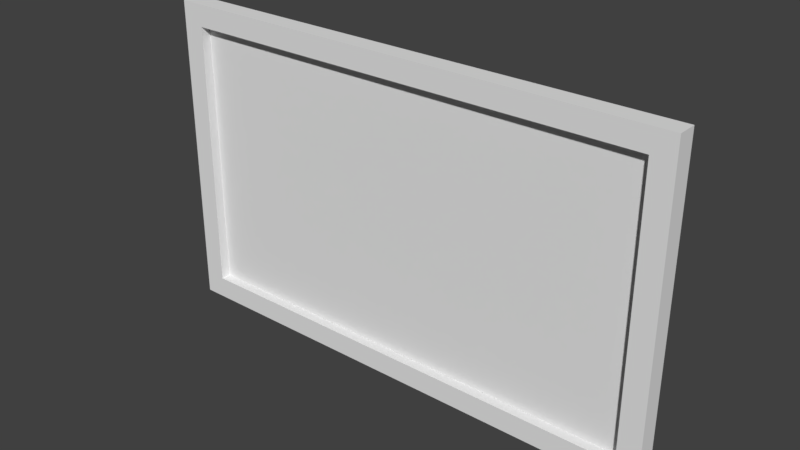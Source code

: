 # Source: StoreWindow.blend  (saved by Blender 2.79.0; exported with 4.5.12 LTS)
import bpy
from mathutils import Matrix  # noqa: F401  (used for matrix-valued properties, if any)

bpy.ops.wm.read_factory_settings(use_empty=True)
scene = bpy.context.scene
scene.name = 'Scene'

# ---- collections
col_collection_1 = bpy.data.collections.new('Collection 1'); scene.collection.children.link(col_collection_1)

# ---- materials (node trees are filled in below, after node groups)
mat_all = bpy.data.materials.new('All')
mat_all.alpha_threshold = 0.0
mat_all.use_transparent_shadow = False
mat_all.roughness = 0.5
mat_all.line_color = (0.0, 0.0, 0.0, 1.0)
mat_detail = bpy.data.materials.new('Detail')
mat_detail.alpha_threshold = 0.0
mat_detail.use_transparent_shadow = False
mat_detail.roughness = 0.5

# ---- material node trees

# ---- world
world_world = bpy.data.worlds.new('World'); scene.world = world_world
world_world.color = (0.05088, 0.05088, 0.05088)
world_world.use_sun_shadow = False
world_world.sun_shadow_jitter_overblur = 0.0
world_world.cycles.sampling_method = 'MANUAL'

# ---- meshes
me_cube = bpy.data.meshes.new('Cube')
me_cube.from_pydata([(1.3, 0.05, 5.96e-08), (1.3, -0.05, 5.96e-08), (-1.3, -0.05, 5.96e-08), (-1.3, 0.05, 5.96e-08), (1.3, 0.05, 1.6), (1.3, -0.05, 1.6), (-1.3, -0.05, 1.6), (-1.3, 0.05, 1.6), (1.189, -0.05, 0.1111), (-1.189, -0.05, 0.1111), (1.189, -0.05, 1.489), (-1.189, -0.05, 1.489), (1.189, 1.788e-08, 0.1111), (-1.189, 2.682e-08, 0.1111), (1.189, -5.96e-09, 1.489), (-1.189, 3.278e-08, 1.489)], [], [(0, 1, 2, 3), (4, 7, 6, 5), (0, 4, 5, 1), (2, 1, 8, 9), (2, 6, 7, 3), (4, 0, 3, 7), (11, 9, 13, 15), (5, 6, 11, 10), (6, 2, 9, 11), (1, 5, 10, 8), (12, 14, 15, 13), (9, 8, 12, 13), (10, 11, 15, 14), (8, 10, 14, 12)])
me_cube.polygons.foreach_set('material_index', [0, 0, 0, 0, 0, 0, 0, 0, 0, 0, 1, 0, 0, 0])
_uv = me_cube.uv_layers.new(name='UVMap')
_uv.uv.foreach_set('vector', [0.6911, 0.5083, 0.724, 0.5413, 0.0543, 0.5392, 0.08799, 0.5073, 0.7046, 0.08644, 0.1015, 0.08297, 0.06841, 0.0505, 0.7382, 0.054, 0.6911, 0.5083, 0.7046, 0.08644, 0.7382, 0.054, 0.724, 0.5413, 0.0543, 0.5392, 0.724, 0.5413, 0.765, 0.5758, 0.01727, 0.5773, 0.0543, 0.5392, 0.06841, 0.0505, 0.1015, 0.08297, 0.08799, 0.5073, 0.7046, 0.08644, 0.6911, 0.5083, 0.08799, 0.5073, 0.1015, 0.08297, 0.02728, 0.01587, 0.01727, 0.5773, 0.0001185, 0.5915, 0.01236, 0.0001185, 0.7382, 0.054, 0.06841, 0.0505, 0.02728, 0.01587, 0.7751, 0.01596, 0.06841, 0.0505, 0.0543, 0.5392, 0.01727, 0.5773, 0.02728, 0.01587, 0.724, 0.5413, 0.7382, 0.054, 0.7751, 0.01596, 0.765, 0.5758, 0.6152, 0.5918, 0.6152, 0.9999, 0.0001185, 0.9999, 0.0001188, 0.5918, 0.01727, 0.5773, 0.765, 0.5758, 0.7799, 0.5915, 0.0001185, 0.5915, 0.7751, 0.01596, 0.02728, 0.01587, 0.01236, 0.0001185, 0.7923, 0.001818, 0.765, 0.5758, 0.7751, 0.01596, 0.7923, 0.001818, 0.7799, 0.5915])
me_cube.materials.append(mat_all)
me_cube.materials.append(mat_detail)
me_cube.use_remesh_preserve_volume = False
me_cube.use_remesh_preserve_attributes = False
me_cube.use_mirror_vertex_groups = False
me_cube.update()

# ---- objects
ob_cube = bpy.data.objects.new('Cube', me_cube)

# ---- transforms, parenting, visibility, modifiers, constraints
ob_cube.location = (0.0, 0.0, 0.0)
ob_cube.lock_rotations_4d = False
ob_cube.empty_display_type = 'ARROWS'
ob_cube.lineart.crease_threshold = 0.0

# ---- collection membership
col_collection_1.objects.link(ob_cube)

# ---- scene / render settings (as saved in the file)
scene.frame_start = 1; scene.frame_end = 250; scene.frame_set(1)
scene.render.engine = 'BLENDER_EEVEE_NEXT'
scene.render.resolution_percentage = 50
scene.render.dither_intensity = 0.0
scene.cycles.use_denoising = False
scene.cycles.samples = 128
scene.cycles.sampling_pattern = 'TABULATED_SOBOL'
scene.cycles.use_adaptive_sampling = False
scene.cycles.use_light_tree = False
scene.cycles.blur_glossy = 0.0
scene.cycles.sample_clamp_indirect = 0.0
scene.view_settings.view_transform = 'Standard'
bpy.context.view_layer.update()

# ---- added for rendering (the .blend has no active camera and no usable light): camera, sun
cam_auto = bpy.data.cameras.new('AutoCamera')
cam_auto.lens = 50.0
cam_auto.sensor_width = 36.0
cam_auto.clip_end = 1000.0
ob_auto_camera = bpy.data.objects.new('AutoCamera', cam_auto)
scene.collection.objects.link(ob_auto_camera)
ob_auto_camera.location = (2.8261, -3.39132, 3.06088)
ob_auto_camera.rotation_euler = (1.09748, -7.21219e-08, 0.694738)
scene.camera = ob_auto_camera
light_auto_sun = bpy.data.lights.new('AutoSun', 'SUN')
light_auto_sun.energy = 3.0
light_auto_sun.angle = 0.0523599
ob_auto_sun = bpy.data.objects.new('AutoSun', light_auto_sun)
scene.collection.objects.link(ob_auto_sun)
ob_auto_sun.rotation_euler = (0.872665, 0.174533, 0.523599)
bpy.context.view_layer.update()
